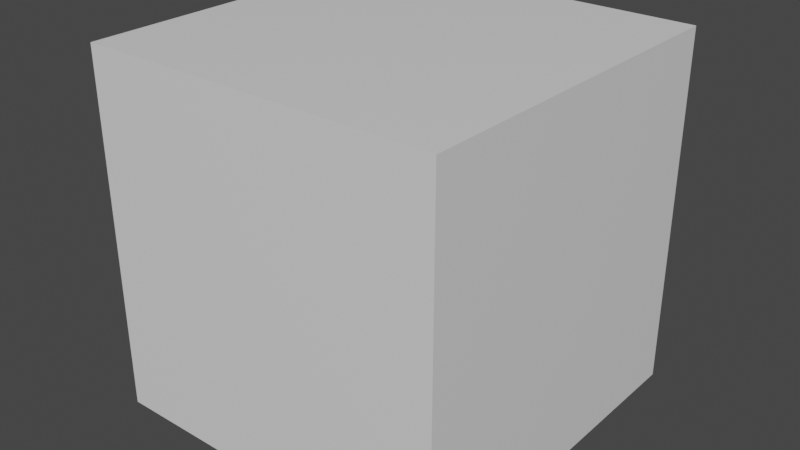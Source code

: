 # Source: testblend.blend  (saved by Blender 2.82.7; exported with 4.5.12 LTS)
import bpy
from mathutils import Matrix  # noqa: F401  (used for matrix-valued properties, if any)

bpy.ops.wm.read_factory_settings(use_empty=True)
scene = bpy.context.scene
scene.name = 'Scene'

# ---- collections
col_collection = bpy.data.collections.new('Collection'); scene.collection.children.link(col_collection)

# ---- materials (node trees are filled in below, after node groups)
mat_material = bpy.data.materials.new('Material')
mat_material.alpha_threshold = 0.0
mat_material.use_transparent_shadow = False
mat_material.line_color = (0.0, 0.0, 0.0, 1.0)

# ---- material node trees
mat_material.use_nodes = True; mat_material.node_tree.nodes.clear()
_N = mat_material.node_tree.nodes; _L = mat_material.node_tree.links
n0 = _N.new('ShaderNodeOutputMaterial'); n0.name = 'Material Output'; n0.location = (300, 300)
n1 = _N.new('ShaderNodeBsdfPrincipled'); n1.name = 'Principled BSDF'; n1.location = (10, 300)
n1.distribution = 'GGX'
n1.subsurface_method = 'BURLEY'
n1.inputs[2].default_value = 0.4
n1.inputs[3].default_value = 1.45
n1.inputs[27].default_value = (0.0, 0.0, 0.0, 1.0)
n1.inputs[28].default_value = 1.0
_L.new(n1.outputs[0], n0.inputs[0])
n0.is_active_output = True

# ---- world
world_world = bpy.data.worlds.new('World'); scene.world = world_world
world_world.use_nodes = True; world_world.node_tree.nodes.clear()
_N = world_world.node_tree.nodes; _L = world_world.node_tree.links
n0 = _N.new('ShaderNodeOutputWorld'); n0.name = 'World Output'; n0.location = (300, 300)
n1 = _N.new('ShaderNodeBackground'); n1.name = 'Background'; n1.location = (10, 300)
n1.inputs[0].default_value = (0.05088, 0.05088, 0.05088, 1.0)
_L.new(n1.outputs[0], n0.inputs[0])
n0.is_active_output = True
world_world.color = (0.05088, 0.05088, 0.05088)
world_world.use_sun_shadow = False
world_world.sun_shadow_jitter_overblur = 0.0

# ---- meshes
me_cube = bpy.data.meshes.new('Cube')
me_cube.from_pydata([(1.0, 1.0, 1.0), (1.0, 1.0, -1.0), (1.0, -1.0, 1.0), (1.0, -1.0, -1.0), (-1.0, 1.0, 1.0), (-1.0, 1.0, -1.0), (-1.0, -1.0, 1.0), (-1.0, -1.0, -1.0)], [], [(0, 4, 6, 2), (3, 2, 6, 7), (7, 6, 4, 5), (5, 1, 3, 7), (1, 0, 2, 3), (5, 4, 0, 1)])
_uv = me_cube.uv_layers.new(name='UVMap')
_uv.uv.foreach_set('vector', [0.625, 0.5, 0.875, 0.5, 0.875, 0.75, 0.625, 0.75, 0.375, 0.75, 0.625, 0.75, 0.625, 1.0, 0.375, 1.0, 0.375, 0.0, 0.625, 0.0, 0.625, 0.25, 0.375, 0.25, 0.125, 0.5, 0.375, 0.5, 0.375, 0.75, 0.125, 0.75, 0.375, 0.5, 0.625, 0.5, 0.625, 0.75, 0.375, 0.75, 0.375, 0.25, 0.625, 0.25, 0.625, 0.5, 0.375, 0.5])
me_cube.materials.append(mat_material)
me_cube.use_remesh_preserve_volume = False
me_cube.use_remesh_preserve_attributes = False
me_cube.use_mirror_vertex_groups = False
me_cube.update()

# ---- objects
ob_cube = bpy.data.objects.new('Cube', me_cube)

# ---- transforms, parenting, visibility, modifiers, constraints
ob_cube.location = (0.0, 0.0, 0.0)
ob_cube.scale = (3.035, 3.035, 3.035)
ob_cube.lock_rotations_4d = False
ob_cube.empty_display_type = 'ARROWS'
ob_cube.lineart.crease_threshold = 0.0

# ---- collection membership
col_collection.objects.link(ob_cube)

# ---- scene / render settings (as saved in the file)
scene.frame_start = 1; scene.frame_end = 60; scene.frame_set(37)
scene.render.engine = 'BLENDER_EEVEE_NEXT'
scene.cycles.use_denoising = False
scene.cycles.samples = 128
scene.cycles.sampling_pattern = 'TABULATED_SOBOL'
scene.cycles.use_adaptive_sampling = False
scene.cycles.use_light_tree = False
scene.view_settings.view_transform = 'Filmic'
bpy.context.view_layer.update()

# ---- added for rendering (the .blend has no active camera and no usable light): camera, sun
cam_auto = bpy.data.cameras.new('AutoCamera')
cam_auto.lens = 50.0
cam_auto.sensor_width = 36.0
cam_auto.clip_end = 1000.0
ob_auto_camera = bpy.data.objects.new('AutoCamera', cam_auto)
scene.collection.objects.link(ob_auto_camera)
ob_auto_camera.location = (9.7282, -11.6738, 7.78256)
ob_auto_camera.rotation_euler = (1.09748, -7.21219e-08, 0.694738)
scene.camera = ob_auto_camera
light_auto_sun = bpy.data.lights.new('AutoSun', 'SUN')
light_auto_sun.energy = 3.0
light_auto_sun.angle = 0.0523599
ob_auto_sun = bpy.data.objects.new('AutoSun', light_auto_sun)
scene.collection.objects.link(ob_auto_sun)
ob_auto_sun.rotation_euler = (0.872665, 0.174533, 0.523599)
bpy.context.view_layer.update()
